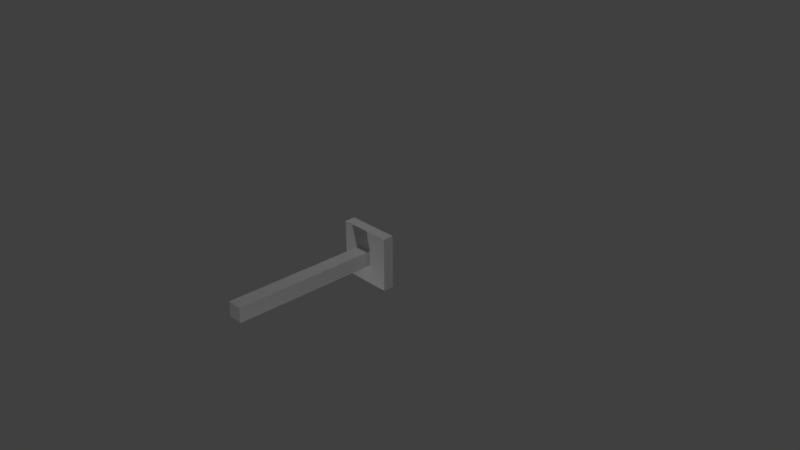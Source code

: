 # Source: pusher.blend  (saved by Blender 2.78.0; exported with 4.5.12 LTS)
import bpy
from mathutils import Matrix  # noqa: F401  (used for matrix-valued properties, if any)

bpy.ops.wm.read_factory_settings(use_empty=True)
scene = bpy.context.scene
scene.name = 'Scene'

# ---- collections
col_collection_1 = bpy.data.collections.new('Collection 1'); scene.collection.children.link(col_collection_1)

# ---- world
world_world = bpy.data.worlds.new('World'); scene.world = world_world
world_world.color = (0.05088, 0.05088, 0.05088)
world_world.use_sun_shadow = False
world_world.sun_shadow_jitter_overblur = 0.0
world_world.cycles.sampling_method = 'MANUAL'

# ---- cameras
cam_camera = bpy.data.cameras.new('Camera')
cam_camera.clip_end = 100.0
cam_camera.lens = 35.0
cam_camera.sensor_width = 32.0
cam_camera.sensor_height = 18.0
cam_camera.ortho_scale = 7.314
cam_camera.dof.focus_distance = 0.0
cam_camera.dof.aperture_fstop = 128.0

# ---- lights
light_lamp = bpy.data.lights.new('Lamp', 'POINT')
light_lamp.transmission_factor = 0.0
light_lamp.cutoff_distance = 30.0
light_lamp.energy = 100.0
light_lamp.shadow_buffer_clip_start = 1.001
light_lamp.shadow_soft_size = 0.1
light_lamp.shadow_maximum_resolution = 0.006
light_lamp.use_absolute_resolution = True
light_lamp_001 = bpy.data.lights.new('Lamp.001', 'POINT')
light_lamp_001.transmission_factor = 0.0
light_lamp_001.cutoff_distance = 30.0
light_lamp_001.energy = 100.0
light_lamp_001.shadow_buffer_clip_start = 1.001
light_lamp_001.shadow_soft_size = 0.1
light_lamp_001.shadow_maximum_resolution = 0.006
light_lamp_001.use_absolute_resolution = True
light_lamp_002 = bpy.data.lights.new('Lamp.002', 'POINT')
light_lamp_002.transmission_factor = 0.0
light_lamp_002.cutoff_distance = 30.0
light_lamp_002.energy = 100.0
light_lamp_002.shadow_buffer_clip_start = 1.001
light_lamp_002.shadow_soft_size = 0.1
light_lamp_002.shadow_maximum_resolution = 0.006
light_lamp_002.use_absolute_resolution = True
light_lamp_003 = bpy.data.lights.new('Lamp.003', 'POINT')
light_lamp_003.transmission_factor = 0.0
light_lamp_003.cutoff_distance = 30.0
light_lamp_003.energy = 100.0
light_lamp_003.shadow_buffer_clip_start = 1.001
light_lamp_003.shadow_soft_size = 0.1
light_lamp_003.shadow_maximum_resolution = 0.006
light_lamp_003.use_absolute_resolution = True

# ---- meshes
me_cube = bpy.data.meshes.new('Cube')
me_cube.from_pydata([(-0.5364, -0.1097, -0.5364), (-0.5364, -0.1097, 0.5364), (-0.5364, 0.1097, -0.5364), (-0.5364, 0.1097, 0.5364), (0.5364, -0.1097, -0.5364), (0.5364, -0.1097, 0.5364), (0.5364, 0.1097, -0.5364), (0.5364, 0.1097, 0.5364), (-0.1472, -0.1097, -0.1472), (-0.1472, -0.1097, 0.1472), (0.1472, -0.1097, 0.1472), (0.1472, -0.1097, -0.1472), (-0.1472, -3.01, -0.1472), (-0.1472, -3.01, 0.1472), (0.1472, -3.01, 0.1472), (0.1472, -3.01, -0.1472)], [], [(0, 1, 3, 2), (2, 3, 7, 6), (6, 7, 5, 4), (5, 1, 9, 10), (2, 6, 4, 0), (7, 3, 1, 5), (10, 9, 13, 14), (4, 5, 10, 11), (1, 0, 8, 9), (0, 4, 11, 8), (15, 14, 13, 12), (11, 10, 14, 15), (8, 11, 15, 12), (9, 8, 12, 13)])
_uv = me_cube.uv_layers.new(name='UVMap')
_uv.uv.foreach_set('vector', [0.8368, 0.3699, 0.8368, 0.0, 0.9184, 0.0, 0.9184, 0.3699, 0.3989, 0.3699, 4.432e-08, 0.3699, 0.0, 1.027e-07, 0.3989, 0.0, 1.0, 0.3699, 1.0, 0.7398, 0.9184, 0.7398, 0.9184, 0.3699, 0.0, 0.3699, 0.3989, 0.3699, 0.2542, 0.5041, 0.1447, 0.5041, 0.9184, 0.3699, 0.9184, 0.0, 1.0, 0.0, 1.0, 0.3699, 0.9184, 0.3699, 0.9184, 0.7398, 0.8368, 0.7398, 0.8368, 0.3699, 0.6179, 1.0, 0.5084, 1.0, 0.5084, 0.0, 0.6178, 0.0, 4.432e-08, 0.7398, 0.0, 0.3699, 0.1447, 0.5041, 0.1447, 0.6056, 0.3989, 0.3699, 0.3989, 0.7398, 0.2542, 0.6056, 0.2542, 0.5041, 0.3989, 0.7398, 4.432e-08, 0.7398, 0.1447, 0.6056, 0.2542, 0.6056, 1.108e-08, 0.8413, 0.0, 0.7398, 0.1095, 0.7398, 0.1095, 0.8413, 0.5084, 1.0, 0.3989, 1.0, 0.3989, 0.0, 0.5084, 0.0, 0.7273, 0.0, 0.8368, 5.137e-09, 0.8368, 1.0, 0.7273, 1.0, 0.6179, 1.027e-08, 0.7273, 0.0, 0.7273, 1.0, 0.6179, 1.0])
me_cube.use_remesh_preserve_volume = False
me_cube.use_remesh_preserve_attributes = False
me_cube.use_mirror_vertex_groups = False
me_cube.update()

# ---- objects
ob_cube = bpy.data.objects.new('Cube', me_cube)
ob_lamp = bpy.data.objects.new('Lamp', light_lamp)
ob_camera = bpy.data.objects.new('Camera', cam_camera)
ob_lamp_001 = bpy.data.objects.new('Lamp.001', light_lamp_001)
ob_lamp_002 = bpy.data.objects.new('Lamp.002', light_lamp_002)
ob_lamp_003 = bpy.data.objects.new('Lamp.003', light_lamp_003)

# ---- transforms, parenting, visibility, modifiers, constraints
ob_cube.location = (0.0, 0.0, 0.0)
ob_cube.scale = (0.681, 0.681, 0.681)
ob_cube.lineart.crease_threshold = 0.0
ob_lamp.location = (4.076, 1.005, 5.904)
ob_lamp.rotation_euler = (0.6503, 0.05522, 1.866)
ob_lamp.lock_rotations_4d = False
ob_lamp.empty_display_type = 'ARROWS'
ob_lamp.color = (0.0, 0.0, 0.0, 0.0)
ob_lamp.lineart.crease_threshold = 0.0
ob_camera.location = (7.481, -6.508, 5.344)
ob_camera.rotation_euler = (1.109, 0.0, 0.8149)
ob_camera.lock_rotations_4d = False
ob_camera.empty_display_type = 'ARROWS'
ob_camera.color = (0.0, 0.0, 0.0, 0.0)
ob_camera.display_type = 'WIRE'
ob_camera.lineart.crease_threshold = 0.0
ob_lamp_001.location = (-2.045, 1.005, 5.904)
ob_lamp_001.rotation_euler = (0.6503, 0.05522, 1.866)
ob_lamp_001.lock_rotations_4d = False
ob_lamp_001.empty_display_type = 'ARROWS'
ob_lamp_001.color = (0.0, 0.0, 0.0, 0.0)
ob_lamp_001.lineart.crease_threshold = 0.0
ob_lamp_002.location = (0.8456, -2.677, -3.243)
ob_lamp_002.rotation_euler = (0.6503, 0.05522, 1.866)
ob_lamp_002.lock_rotations_4d = False
ob_lamp_002.empty_display_type = 'ARROWS'
ob_lamp_002.color = (0.0, 0.0, 0.0, 0.0)
ob_lamp_002.lineart.crease_threshold = 0.0
ob_lamp_003.location = (0.06304, 4.183, -2.366)
ob_lamp_003.rotation_euler = (0.6503, 0.05522, 1.866)
ob_lamp_003.lock_rotations_4d = False
ob_lamp_003.empty_display_type = 'ARROWS'
ob_lamp_003.color = (0.0, 0.0, 0.0, 0.0)
ob_lamp_003.lineart.crease_threshold = 0.0

# ---- collection membership
col_collection_1.objects.link(ob_cube)
col_collection_1.objects.link(ob_lamp)
col_collection_1.objects.link(ob_camera)
col_collection_1.objects.link(ob_lamp_001)
col_collection_1.objects.link(ob_lamp_002)
col_collection_1.objects.link(ob_lamp_003)

# ---- scene / render settings (as saved in the file)
scene.camera = ob_camera
scene.frame_start = 1; scene.frame_end = 250; scene.frame_set(1)
scene.render.engine = 'BLENDER_EEVEE_NEXT'
scene.render.resolution_percentage = 50
scene.render.dither_intensity = 0.0
scene.cycles.use_denoising = False
scene.cycles.samples = 128
scene.cycles.sampling_pattern = 'TABULATED_SOBOL'
scene.cycles.light_sampling_threshold = 0.0
scene.cycles.use_adaptive_sampling = False
scene.cycles.use_light_tree = False
scene.cycles.blur_glossy = 0.0
scene.cycles.sample_clamp_indirect = 0.0
scene.view_settings.view_transform = 'Standard'
bpy.context.view_layer.update()
